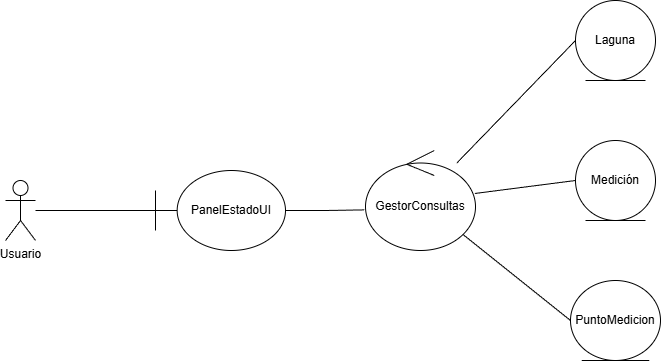

The diagram above was exported from draw.io. Its source (the exported page's mxGraphModel, read from the mxfile embedded in the PNG):
<mxGraphModel dx="1016" dy="595" grid="1" gridSize="10" guides="1" tooltips="1" connect="1" arrows="1" fold="1" page="1" pageScale="1" pageWidth="827" pageHeight="1169" math="0" shadow="0">
  <root>
    <mxCell id="0" />
    <mxCell id="1" parent="0" />
    <mxCell id="U_WDinPUxiwIxkKBk5A7-7" edge="1" parent="1" source="U_WDinPUxiwIxkKBk5A7-1" style="edgeStyle=orthogonalEdgeStyle;rounded=0;orthogonalLoop=1;jettySize=auto;html=1;endArrow=none;endFill=0;" target="U_WDinPUxiwIxkKBk5A7-2">
      <mxGeometry relative="1" as="geometry" />
    </mxCell>
    <mxCell id="U_WDinPUxiwIxkKBk5A7-1" parent="1" style="shape=umlActor;verticalLabelPosition=bottom;verticalAlign=top;html=1;" value="Usuario" vertex="1">
      <mxGeometry height="60" width="30" x="90" y="260" as="geometry" />
    </mxCell>
    <mxCell id="U_WDinPUxiwIxkKBk5A7-2" parent="1" style="shape=umlBoundary;whiteSpace=wrap;html=1;" value="PanelEstadoUI" vertex="1">
      <mxGeometry height="80" width="130" x="240" y="250" as="geometry" />
    </mxCell>
    <mxCell id="U_WDinPUxiwIxkKBk5A7-9" edge="1" parent="1" source="U_WDinPUxiwIxkKBk5A7-3" style="rounded=0;orthogonalLoop=1;jettySize=auto;html=1;entryX=0;entryY=0.5;entryDx=0;entryDy=0;endArrow=none;endFill=0;" target="U_WDinPUxiwIxkKBk5A7-4">
      <mxGeometry relative="1" as="geometry" />
    </mxCell>
    <mxCell id="U_WDinPUxiwIxkKBk5A7-10" edge="1" parent="1" source="U_WDinPUxiwIxkKBk5A7-3" style="rounded=0;orthogonalLoop=1;jettySize=auto;html=1;entryX=0;entryY=0.5;entryDx=0;entryDy=0;endArrow=none;endFill=0;" target="U_WDinPUxiwIxkKBk5A7-5">
      <mxGeometry relative="1" as="geometry" />
    </mxCell>
    <mxCell id="U_WDinPUxiwIxkKBk5A7-11" edge="1" parent="1" source="U_WDinPUxiwIxkKBk5A7-3" style="rounded=0;orthogonalLoop=1;jettySize=auto;html=1;entryX=0;entryY=0.5;entryDx=0;entryDy=0;endArrow=none;endFill=0;" target="U_WDinPUxiwIxkKBk5A7-6">
      <mxGeometry relative="1" as="geometry" />
    </mxCell>
    <mxCell id="U_WDinPUxiwIxkKBk5A7-3" parent="1" style="ellipse;shape=umlControl;whiteSpace=wrap;html=1;" value="GestorConsultas" vertex="1">
      <mxGeometry height="100" width="110" x="450" y="230" as="geometry" />
    </mxCell>
    <mxCell id="U_WDinPUxiwIxkKBk5A7-4" parent="1" style="ellipse;shape=umlEntity;whiteSpace=wrap;html=1;" value="Laguna" vertex="1">
      <mxGeometry height="80" width="80" x="660" y="80" as="geometry" />
    </mxCell>
    <mxCell id="U_WDinPUxiwIxkKBk5A7-5" parent="1" style="ellipse;shape=umlEntity;whiteSpace=wrap;html=1;" value="Medición" vertex="1">
      <mxGeometry height="80" width="80" x="660" y="220" as="geometry" />
    </mxCell>
    <mxCell id="U_WDinPUxiwIxkKBk5A7-6" parent="1" style="ellipse;shape=umlEntity;whiteSpace=wrap;html=1;" value="PuntoMedicion" vertex="1">
      <mxGeometry height="80" width="90" x="655" y="360" as="geometry" />
    </mxCell>
    <mxCell id="U_WDinPUxiwIxkKBk5A7-8" edge="1" parent="1" source="U_WDinPUxiwIxkKBk5A7-2" style="edgeStyle=orthogonalEdgeStyle;rounded=0;orthogonalLoop=1;jettySize=auto;html=1;entryX=-0.011;entryY=0.594;entryDx=0;entryDy=0;entryPerimeter=0;endArrow=none;endFill=0;" target="U_WDinPUxiwIxkKBk5A7-3">
      <mxGeometry relative="1" as="geometry" />
    </mxCell>
  </root>
</mxGraphModel>